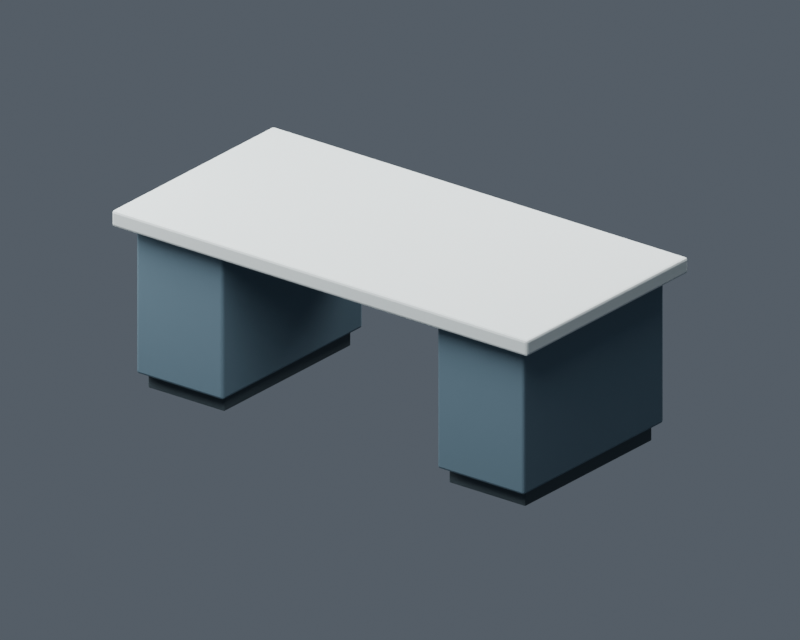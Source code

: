 # Source: Mesa_Laboratorio_v01.blend  (saved by Blender 5.1.30; exported with 4.5.12 LTS)
import bpy
from mathutils import Matrix  # noqa: F401  (used for matrix-valued properties, if any)

bpy.ops.wm.read_factory_settings(use_empty=True)
scene = bpy.context.scene
scene.name = 'Scene'

# ---- collections
col_01_mesa_base = bpy.data.collections.new('01_Mesa_Base'); scene.collection.children.link(col_01_mesa_base)
col_02_guias_niveles = bpy.data.collections.new('02_Guias_Niveles'); scene.collection.children.link(col_02_guias_niveles)
col_02_guias_niveles.hide_viewport = True
col_03_presentacion = bpy.data.collections.new('03_Presentacion'); scene.collection.children.link(col_03_presentacion)

# ---- materials (node trees are filled in below, after node groups)
mat_tablero_claro = bpy.data.materials.new('Tablero_claro')
mat_tablero_claro.diffuse_color = (0.55, 0.61, 0.61, 1.0)
mat_gabinete_gris_azulado = bpy.data.materials.new('Gabinete_gris_azulado')
mat_gabinete_gris_azulado.diffuse_color = (0.085, 0.14, 0.18, 1.0)
mat_zocalo_oscuro = bpy.data.materials.new('Zocalo_oscuro')
mat_zocalo_oscuro.diffuse_color = (0.04, 0.06, 0.07, 1.0)

# ---- material node trees
mat_tablero_claro.use_nodes = True; mat_tablero_claro.node_tree.nodes.clear()
_N = mat_tablero_claro.node_tree.nodes; _L = mat_tablero_claro.node_tree.links
n0 = _N.new('ShaderNodeBsdfPrincipled'); n0.name = 'Principled BSDF'; n0.location = (-200, 100)
n0.inputs[0].default_value = (0.55, 0.61, 0.61, 1.0)
n0.inputs[2].default_value = 0.65
n1 = _N.new('ShaderNodeOutputMaterial'); n1.name = 'Material Output'; n1.location = (200, 100)
_L.new(n0.outputs[0], n1.inputs[0])
n1.is_active_output = True
mat_gabinete_gris_azulado.use_nodes = True; mat_gabinete_gris_azulado.node_tree.nodes.clear()
_N = mat_gabinete_gris_azulado.node_tree.nodes; _L = mat_gabinete_gris_azulado.node_tree.links
n0 = _N.new('ShaderNodeBsdfPrincipled'); n0.name = 'Principled BSDF'; n0.location = (-200, 100)
n0.inputs[0].default_value = (0.085, 0.14, 0.18, 1.0)
n0.inputs[2].default_value = 0.65
n1 = _N.new('ShaderNodeOutputMaterial'); n1.name = 'Material Output'; n1.location = (200, 100)
_L.new(n0.outputs[0], n1.inputs[0])
n1.is_active_output = True
mat_zocalo_oscuro.use_nodes = True; mat_zocalo_oscuro.node_tree.nodes.clear()
_N = mat_zocalo_oscuro.node_tree.nodes; _L = mat_zocalo_oscuro.node_tree.links
n0 = _N.new('ShaderNodeBsdfPrincipled'); n0.name = 'Principled BSDF'; n0.location = (-200, 100)
n0.inputs[0].default_value = (0.04, 0.06, 0.07, 1.0)
n0.inputs[2].default_value = 0.65
n1 = _N.new('ShaderNodeOutputMaterial'); n1.name = 'Material Output'; n1.location = (200, 100)
_L.new(n0.outputs[0], n1.inputs[0])
n1.is_active_output = True

# ---- world
world_fondo = bpy.data.worlds.new('Fondo'); scene.world = world_fondo
world_fondo.use_nodes = True; world_fondo.node_tree.nodes.clear()
_N = world_fondo.node_tree.nodes; _L = world_fondo.node_tree.links
n0 = _N.new('ShaderNodeBackground'); n0.name = 'Background'; n0.location = (-200, 100)
n0.inputs[0].default_value = (0.16, 0.19, 0.23, 1.0)
n0.inputs[1].default_value = 0.6
n1 = _N.new('ShaderNodeOutputWorld'); n1.name = 'World Output'; n1.location = (200, 100)
_L.new(n0.outputs[0], n1.inputs[0])
n1.is_active_output = True

# ---- cameras
cam_camera = bpy.data.cameras.new('Camera')
cam_camera.type = 'ORTHO'
cam_camera.ortho_scale = 3.65

# ---- lights
light_luz_principal = bpy.data.lights.new('Luz_Principal', 'AREA')
light_luz_principal.energy = 450.0
light_luz_principal.shape = 'DISK'
light_luz_principal.size = 4.0
light_luz_relleno = bpy.data.lights.new('Luz_Relleno', 'AREA')
light_luz_relleno.energy = 250.0
light_luz_relleno.shape = 'DISK'
light_luz_relleno.size = 3.0
light_luz_posterior = bpy.data.lights.new('Luz_Posterior', 'AREA')
light_luz_posterior.energy = 400.0
light_luz_posterior.shape = 'DISK'
light_luz_posterior.size = 3.0

# ---- meshes
me_cube = bpy.data.meshes.new('Cube')
me_cube.from_pydata([(-1.2, -0.6, -0.04), (-1.2, -0.6, 0.04), (-1.2, 0.6, -0.04), (-1.2, 0.6, 0.04), (1.2, -0.6, -0.04), (1.2, -0.6, 0.04), (1.2, 0.6, -0.04), (1.2, 0.6, 0.04)], [], [(0, 1, 3, 2), (2, 3, 7, 6), (6, 7, 5, 4), (4, 5, 1, 0), (2, 6, 4, 0), (7, 3, 1, 5)])
_uv = me_cube.uv_layers.new(name='UVMap')
_uv.uv.foreach_set('vector', [0.375, 0.0, 0.625, 0.0, 0.625, 0.25, 0.375, 0.25, 0.375, 0.25, 0.625, 0.25, 0.625, 0.5, 0.375, 0.5, 0.375, 0.5, 0.625, 0.5, 0.625, 0.75, 0.375, 0.75, 0.375, 0.75, 0.625, 0.75, 0.625, 1.0, 0.375, 1.0, 0.125, 0.5, 0.375, 0.5, 0.375, 0.75, 0.125, 0.75, 0.625, 0.5, 0.875, 0.5, 0.875, 0.75, 0.625, 0.75])
me_cube.materials.append(mat_tablero_claro)
me_cube.update()
me_cube_001 = bpy.data.meshes.new('Cube.001')
me_cube_001.from_pydata([(-0.25, -0.52, -0.37), (-0.25, -0.52, 0.37), (-0.25, 0.52, -0.37), (-0.25, 0.52, 0.37), (0.25, -0.52, -0.37), (0.25, -0.52, 0.37), (0.25, 0.52, -0.37), (0.25, 0.52, 0.37)], [], [(0, 1, 3, 2), (2, 3, 7, 6), (6, 7, 5, 4), (4, 5, 1, 0), (2, 6, 4, 0), (7, 3, 1, 5)])
_uv = me_cube_001.uv_layers.new(name='UVMap')
_uv.uv.foreach_set('vector', [0.375, 0.0, 0.625, 0.0, 0.625, 0.25, 0.375, 0.25, 0.375, 0.25, 0.625, 0.25, 0.625, 0.5, 0.375, 0.5, 0.375, 0.5, 0.625, 0.5, 0.625, 0.75, 0.375, 0.75, 0.375, 0.75, 0.625, 0.75, 0.625, 1.0, 0.375, 1.0, 0.125, 0.5, 0.375, 0.5, 0.375, 0.75, 0.125, 0.75, 0.625, 0.5, 0.875, 0.5, 0.875, 0.75, 0.625, 0.75])
me_cube_001.materials.append(mat_gabinete_gris_azulado)
me_cube_001.update()
me_cube_002 = bpy.data.meshes.new('Cube.002')
me_cube_002.from_pydata([(-0.25, -0.52, -0.37), (-0.25, -0.52, 0.37), (-0.25, 0.52, -0.37), (-0.25, 0.52, 0.37), (0.25, -0.52, -0.37), (0.25, -0.52, 0.37), (0.25, 0.52, -0.37), (0.25, 0.52, 0.37)], [], [(0, 1, 3, 2), (2, 3, 7, 6), (6, 7, 5, 4), (4, 5, 1, 0), (2, 6, 4, 0), (7, 3, 1, 5)])
_uv = me_cube_002.uv_layers.new(name='UVMap')
_uv.uv.foreach_set('vector', [0.375, 0.0, 0.625, 0.0, 0.625, 0.25, 0.375, 0.25, 0.375, 0.25, 0.625, 0.25, 0.625, 0.5, 0.375, 0.5, 0.375, 0.5, 0.625, 0.5, 0.625, 0.75, 0.375, 0.75, 0.375, 0.75, 0.625, 0.75, 0.625, 1.0, 0.375, 1.0, 0.125, 0.5, 0.375, 0.5, 0.375, 0.75, 0.125, 0.75, 0.625, 0.5, 0.875, 0.5, 0.875, 0.75, 0.625, 0.75])
me_cube_002.materials.append(mat_gabinete_gris_azulado)
me_cube_002.update()
me_cube_003 = bpy.data.meshes.new('Cube.003')
me_cube_003.from_pydata([(-0.22, -0.47, -0.04), (-0.22, -0.47, 0.04), (-0.22, 0.47, -0.04), (-0.22, 0.47, 0.04), (0.22, -0.47, -0.04), (0.22, -0.47, 0.04), (0.22, 0.47, -0.04), (0.22, 0.47, 0.04)], [], [(0, 1, 3, 2), (2, 3, 7, 6), (6, 7, 5, 4), (4, 5, 1, 0), (2, 6, 4, 0), (7, 3, 1, 5)])
_uv = me_cube_003.uv_layers.new(name='UVMap')
_uv.uv.foreach_set('vector', [0.375, 0.0, 0.625, 0.0, 0.625, 0.25, 0.375, 0.25, 0.375, 0.25, 0.625, 0.25, 0.625, 0.5, 0.375, 0.5, 0.375, 0.5, 0.625, 0.5, 0.625, 0.75, 0.375, 0.75, 0.375, 0.75, 0.625, 0.75, 0.625, 1.0, 0.375, 1.0, 0.125, 0.5, 0.375, 0.5, 0.375, 0.75, 0.125, 0.75, 0.625, 0.5, 0.875, 0.5, 0.875, 0.75, 0.625, 0.75])
me_cube_003.materials.append(mat_zocalo_oscuro)
me_cube_003.update()
me_cube_004 = bpy.data.meshes.new('Cube.004')
me_cube_004.from_pydata([(-0.22, -0.47, -0.04), (-0.22, -0.47, 0.04), (-0.22, 0.47, -0.04), (-0.22, 0.47, 0.04), (0.22, -0.47, -0.04), (0.22, -0.47, 0.04), (0.22, 0.47, -0.04), (0.22, 0.47, 0.04)], [], [(0, 1, 3, 2), (2, 3, 7, 6), (6, 7, 5, 4), (4, 5, 1, 0), (2, 6, 4, 0), (7, 3, 1, 5)])
_uv = me_cube_004.uv_layers.new(name='UVMap')
_uv.uv.foreach_set('vector', [0.375, 0.0, 0.625, 0.0, 0.625, 0.25, 0.375, 0.25, 0.375, 0.25, 0.625, 0.25, 0.625, 0.5, 0.375, 0.5, 0.375, 0.5, 0.625, 0.5, 0.625, 0.75, 0.375, 0.75, 0.375, 0.75, 0.625, 0.75, 0.625, 1.0, 0.375, 1.0, 0.125, 0.5, 0.375, 0.5, 0.375, 0.75, 0.125, 0.75, 0.625, 0.5, 0.875, 0.5, 0.875, 0.75, 0.625, 0.75])
me_cube_004.materials.append(mat_zocalo_oscuro)
me_cube_004.update()
me_cube_005 = bpy.data.meshes.new('Cube.005')
me_cube_005.from_pydata([(-0.62, -0.05, -0.1), (-0.62, -0.05, 0.1), (-0.62, 0.05, -0.1), (-0.62, 0.05, 0.1), (0.62, -0.05, -0.1), (0.62, -0.05, 0.1), (0.62, 0.05, -0.1), (0.62, 0.05, 0.1)], [], [(0, 1, 3, 2), (2, 3, 7, 6), (6, 7, 5, 4), (4, 5, 1, 0), (2, 6, 4, 0), (7, 3, 1, 5)])
_uv = me_cube_005.uv_layers.new(name='UVMap')
_uv.uv.foreach_set('vector', [0.375, 0.0, 0.625, 0.0, 0.625, 0.25, 0.375, 0.25, 0.375, 0.25, 0.625, 0.25, 0.625, 0.5, 0.375, 0.5, 0.375, 0.5, 0.625, 0.5, 0.625, 0.75, 0.375, 0.75, 0.375, 0.75, 0.625, 0.75, 0.625, 1.0, 0.375, 1.0, 0.125, 0.5, 0.375, 0.5, 0.375, 0.75, 0.125, 0.75, 0.625, 0.5, 0.875, 0.5, 0.875, 0.75, 0.625, 0.75])
me_cube_005.materials.append(mat_gabinete_gris_azulado)
me_cube_005.update()
me_cube_006 = bpy.data.meshes.new('Cube.006')
me_cube_006.from_pydata([(-0.925, -0.325, -0.04), (-0.925, -0.325, 0.04), (-0.925, 0.325, -0.04), (-0.925, 0.325, 0.04), (0.925, -0.325, -0.04), (0.925, -0.325, 0.04), (0.925, 0.325, -0.04), (0.925, 0.325, 0.04)], [], [(0, 1, 3, 2), (2, 3, 7, 6), (6, 7, 5, 4), (4, 5, 1, 0), (2, 6, 4, 0), (7, 3, 1, 5)])
_uv = me_cube_006.uv_layers.new(name='UVMap')
_uv.uv.foreach_set('vector', [0.375, 0.0, 0.625, 0.0, 0.625, 0.25, 0.375, 0.25, 0.375, 0.25, 0.625, 0.25, 0.625, 0.5, 0.375, 0.5, 0.375, 0.5, 0.625, 0.5, 0.625, 0.75, 0.375, 0.75, 0.375, 0.75, 0.625, 0.75, 0.625, 1.0, 0.375, 1.0, 0.125, 0.5, 0.375, 0.5, 0.375, 0.75, 0.125, 0.75, 0.625, 0.5, 0.875, 0.5, 0.875, 0.75, 0.625, 0.75])
me_cube_006.update()
me_cube_007 = bpy.data.meshes.new('Cube.007')
me_cube_007.from_pydata([(-0.65, -0.19, -0.04), (-0.65, -0.19, 0.04), (-0.65, 0.19, -0.04), (-0.65, 0.19, 0.04), (0.65, -0.19, -0.04), (0.65, -0.19, 0.04), (0.65, 0.19, -0.04), (0.65, 0.19, 0.04)], [], [(0, 1, 3, 2), (2, 3, 7, 6), (6, 7, 5, 4), (4, 5, 1, 0), (2, 6, 4, 0), (7, 3, 1, 5)])
_uv = me_cube_007.uv_layers.new(name='UVMap')
_uv.uv.foreach_set('vector', [0.375, 0.0, 0.625, 0.0, 0.625, 0.25, 0.375, 0.25, 0.375, 0.25, 0.625, 0.25, 0.625, 0.5, 0.375, 0.5, 0.375, 0.5, 0.625, 0.5, 0.625, 0.75, 0.375, 0.75, 0.375, 0.75, 0.625, 0.75, 0.625, 1.0, 0.375, 1.0, 0.125, 0.5, 0.375, 0.5, 0.375, 0.75, 0.125, 0.75, 0.625, 0.5, 0.875, 0.5, 0.875, 0.75, 0.625, 0.75])
me_cube_007.update()

# ---- objects
ob_mesa_tablero_240x120cm = bpy.data.objects.new('Mesa_Tablero_240x120cm', me_cube)
ob_mesa_gabinete_izquierdo = bpy.data.objects.new('Mesa_Gabinete_Izquierdo', me_cube_001)
ob_mesa_gabinete_derecho = bpy.data.objects.new('Mesa_Gabinete_Derecho', me_cube_002)
ob_mesa_zocalo_izquierdo = bpy.data.objects.new('Mesa_Zocalo_Izquierdo', me_cube_003)
ob_mesa_zocalo_derecho = bpy.data.objects.new('Mesa_Zocalo_Derecho', me_cube_004)
ob_mesa_travesano_posterior = bpy.data.objects.new('Mesa_Travesano_Posterior', me_cube_005)
ob_guia_nivel_medio = bpy.data.objects.new('GUIA_Nivel_Medio', me_cube_006)
ob_guia_nivel_superior = bpy.data.objects.new('GUIA_Nivel_Superior', me_cube_007)
ob_camara_vista_mesa = bpy.data.objects.new('Camara_Vista_Mesa', cam_camera)
ob_luz_principal = bpy.data.objects.new('Luz_Principal', light_luz_principal)
ob_luz_relleno = bpy.data.objects.new('Luz_Relleno', light_luz_relleno)
ob_luz_posterior = bpy.data.objects.new('Luz_Posterior', light_luz_posterior)

# ---- transforms, parenting, visibility, modifiers, constraints
ob_mesa_tablero_240x120cm.location = (0.0, 0.0, 0.86)
_m = ob_mesa_tablero_240x120cm.modifiers.new('Bordes_suaves_editables', 'BEVEL')
_m.width = 0.012
_m.width_pct = 0.012
_m.segments = 2
ob_mesa_gabinete_izquierdo.location = (-0.87, 0.0, 0.45)
_m = ob_mesa_gabinete_izquierdo.modifiers.new('Bordes_suaves_editables', 'BEVEL')
_m.width = 0.012
_m.width_pct = 0.012
_m.segments = 2
ob_mesa_gabinete_derecho.location = (0.87, 0.0, 0.45)
_m = ob_mesa_gabinete_derecho.modifiers.new('Bordes_suaves_editables', 'BEVEL')
_m.width = 0.012
_m.width_pct = 0.012
_m.segments = 2
ob_mesa_zocalo_izquierdo.location = (-0.87, 0.0, 0.04)
_m = ob_mesa_zocalo_izquierdo.modifiers.new('Bordes_suaves_editables', 'BEVEL')
_m.width = 0.005
_m.width_pct = 0.005
_m.segments = 2
ob_mesa_zocalo_derecho.location = (0.87, 0.0, 0.04)
_m = ob_mesa_zocalo_derecho.modifiers.new('Bordes_suaves_editables', 'BEVEL')
_m.width = 0.005
_m.width_pct = 0.005
_m.segments = 2
ob_mesa_travesano_posterior.location = (0.0, 0.47, 0.71)
_m = ob_mesa_travesano_posterior.modifiers.new('Bordes_suaves_editables', 'BEVEL')
_m.width = 0.012
_m.width_pct = 0.012
_m.segments = 2
ob_guia_nivel_medio.location = (0.0, 0.245, 1.35)
ob_guia_nivel_medio.hide_render = True
ob_guia_nivel_medio.display_type = 'WIRE'
ob_guia_nivel_superior.location = (0.0, 0.38, 1.85)
ob_guia_nivel_superior.hide_render = True
ob_guia_nivel_superior.display_type = 'WIRE'
ob_camara_vista_mesa.location = (3.5, -4.5, 3.0)
ob_camara_vista_mesa.rotation_euler = (1.153, 3.065e-08, 0.661)
ob_luz_principal.location = (1.0, -3.0, 5.0)
ob_luz_principal.rotation_euler = (0.6126, -2.139e-08, 0.3218)
ob_luz_relleno.location = (-3.0, -1.0, 2.5)
ob_luz_relleno.rotation_euler = (1.007, -6.348e-08, -1.249)
ob_luz_posterior.location = (0.0, 3.0, 4.0)
ob_luz_posterior.rotation_euler = (0.7086, 5.689e-08, 3.142)

# ---- collection membership
col_01_mesa_base.objects.link(ob_mesa_tablero_240x120cm)
col_01_mesa_base.objects.link(ob_mesa_gabinete_izquierdo)
col_01_mesa_base.objects.link(ob_mesa_gabinete_derecho)
col_01_mesa_base.objects.link(ob_mesa_zocalo_izquierdo)
col_01_mesa_base.objects.link(ob_mesa_zocalo_derecho)
col_01_mesa_base.objects.link(ob_mesa_travesano_posterior)
col_02_guias_niveles.objects.link(ob_guia_nivel_medio)
col_02_guias_niveles.objects.link(ob_guia_nivel_superior)
col_03_presentacion.objects.link(ob_camara_vista_mesa)
col_03_presentacion.objects.link(ob_luz_principal)
col_03_presentacion.objects.link(ob_luz_relleno)
col_03_presentacion.objects.link(ob_luz_posterior)

# ---- scene / render settings (as saved in the file)
scene.camera = ob_camara_vista_mesa
scene.frame_start = 1; scene.frame_end = 250; scene.frame_set(1)
scene.render.engine = 'CYCLES'
scene.render.resolution_x = 1000
scene.render.resolution_y = 800
scene.render.bake_bias = 0.0
scene.render.bake_samples = 0
scene.cycles.samples = 32
scene.cycles.sampling_pattern = 'TABULATED_SOBOL'
scene.eevee.use_volume_custom_range = False
bpy.context.view_layer.update()
